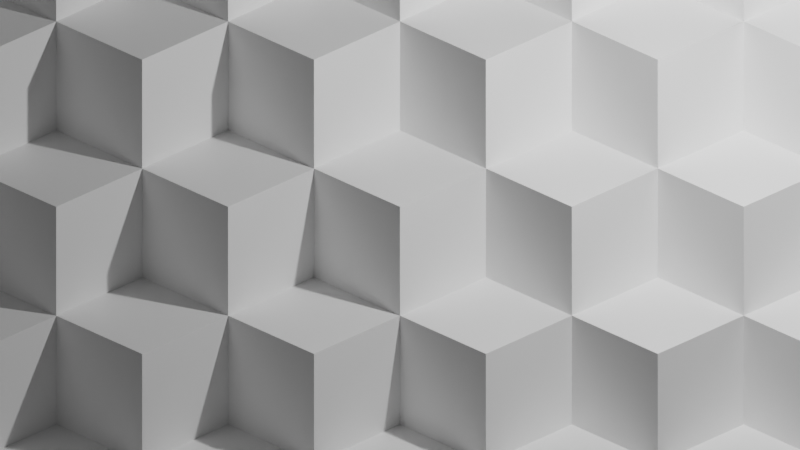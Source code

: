 # Source: cubes_simple.blend  (saved by Blender 3.5.10; exported with 4.5.12 LTS)
import bpy
from mathutils import Matrix  # noqa: F401  (used for matrix-valued properties, if any)

bpy.ops.wm.read_factory_settings(use_empty=True)
scene = bpy.context.scene
scene.name = 'Scene'

# ---- collections
col_collection = bpy.data.collections.new('Collection'); scene.collection.children.link(col_collection)

# ---- materials (node trees are filled in below, after node groups)
mat_material = bpy.data.materials.new('Material')
mat_material.alpha_threshold = 0.0
mat_material.roughness = 0.5
mat_material.line_color = (0.0, 0.0, 0.0, 1.0)

# ---- node groups
ng_nodegroup = bpy.data.node_groups.new('NodeGroup', 'ShaderNodeTree')
_s = ng_nodegroup.interface.new_socket(name='Result', in_out='OUTPUT', socket_type='NodeSocketColor')
_s.default_value = (0.0, 0.0, 0.0, 0.0)
_N = ng_nodegroup.nodes; _L = ng_nodegroup.links
n0 = _N.new('NodeGroupInput'); n0.name = 'Group Input'; n0.location = (-377, -12)
n1 = _N.new('ShaderNodeTexNoise'); n1.name = 'Noise Texture'; n1.location = (-177, -53)
n2 = _N.new('ShaderNodeHueSaturation'); n2.name = 'Hue Saturation Value'; n2.location = (-13, 29)
n2.inputs[1].default_value = 0.0
n3 = _N.new('ShaderNodeMix'); n3.name = 'Mix'; n3.location = (158, 17)
n3.data_type = 'RGBA'
n3.inputs[7].default_value = (1.0, 1.0, 1.0, 1.0)
n4 = _N.new('NodeGroupOutput'); n4.name = 'Group Output'; n4.location = (348, -12)
_L.new(n1.outputs[1], n2.inputs[4])
_L.new(n2.outputs[0], n3.inputs[6])
_L.new(n3.outputs[2], n4.inputs[0])
n4.is_active_output = True
ng_geometry_nodes_001 = bpy.data.node_groups.new('Geometry Nodes.001', 'GeometryNodeTree')
_s = ng_geometry_nodes_001.interface.new_socket(name='Geometry', in_out='OUTPUT', socket_type='NodeSocketGeometry')
_s = ng_geometry_nodes_001.interface.new_socket(name='Geometry', in_out='INPUT', socket_type='NodeSocketGeometry')
ng_geometry_nodes_001.is_modifier = True
# nodes of 'Geometry Nodes.001' reference scene objects; filled in after objects exist

# ---- material node trees
mat_material.use_nodes = True; mat_material.node_tree.nodes.clear()
_N = mat_material.node_tree.nodes; _L = mat_material.node_tree.links
n0 = _N.new('ShaderNodeOutputMaterial'); n0.name = 'Material Output'; n0.location = (300, 300)
n1 = _N.new('ShaderNodeBsdfPrincipled'); n1.name = 'Principled BSDF'; n1.location = (10, 300)
n1.distribution = 'GGX'
n1.subsurface_method = 'RANDOM_WALK_SKIN'
n1.inputs[3].default_value = 1.45
n1.inputs[27].default_value = (0.0, 0.0, 0.0, 1.0)
n1.inputs[28].default_value = 1.0
n2 = _N.new('ShaderNodeRGB'); n2.name = 'RGB'; n2.location = (-241, 384)
n2.outputs[0].default_value = (1.0, 1.0, 1.0, 1.0)
n3 = _N.new('ShaderNodeGroup'); n3.name = 'Group'; n3.location = (-250, 195)
n3.label = 'Marble'
n3.node_tree = ng_nodegroup
_L.new(n1.outputs[0], n0.inputs[0])
_L.new(n2.outputs[0], n1.inputs[0])
n0.is_active_output = True

# ---- world
world_world = bpy.data.worlds.new('World'); scene.world = world_world
world_world.use_nodes = True; world_world.node_tree.nodes.clear()
_N = world_world.node_tree.nodes; _L = world_world.node_tree.links
n0 = _N.new('ShaderNodeOutputWorld'); n0.name = 'World Output'; n0.location = (300, 300)
n1 = _N.new('ShaderNodeBackground'); n1.name = 'Background'; n1.location = (10, 300)
n1.inputs[0].default_value = (0.05088, 0.05088, 0.05088, 1.0)
_L.new(n1.outputs[0], n0.inputs[0])
n0.is_active_output = True
world_world.color = (0.05088, 0.05088, 0.05088)
world_world.use_sun_shadow = False
world_world.sun_shadow_jitter_overblur = 0.0

# ---- cameras
cam_camera = bpy.data.cameras.new('Camera')
cam_camera.type = 'ORTHO'
cam_camera.clip_end = 100.0
cam_camera.ortho_scale = 7.314

# ---- lights
light_light = bpy.data.lights.new('Light', 'POINT')
light_light.transmission_factor = 0.0
light_light.energy = 1000.0
light_light.shadow_soft_size = 0.1
light_light.shadow_maximum_resolution = 0.006
light_light.use_absolute_resolution = True

# ---- meshes
me_cube = bpy.data.meshes.new('Cube')
me_cube.from_pydata([(1.0, 1.0, 1.0), (1.0, 1.0, -1.0), (1.0, -1.0, 1.0), (1.0, -1.0, -1.0), (-1.0, 1.0, 1.0), (-1.0, 1.0, -1.0), (-1.0, -1.0, 1.0), (-1.0, -1.0, -1.0)], [], [(0, 4, 6, 2), (3, 2, 6, 7), (7, 6, 4, 5), (5, 1, 3, 7), (1, 0, 2, 3), (5, 4, 0, 1)])
_uv = me_cube.uv_layers.new(name='UVMap')
_uv.uv.foreach_set('vector', [0.625, 0.5, 0.875, 0.5, 0.875, 0.75, 0.625, 0.75, 0.375, 0.75, 0.625, 0.75, 0.625, 1.0, 0.375, 1.0, 0.375, 0.0, 0.625, 0.0, 0.625, 0.25, 0.375, 0.25, 0.125, 0.5, 0.375, 0.5, 0.375, 0.75, 0.125, 0.75, 0.375, 0.5, 0.625, 0.5, 0.625, 0.75, 0.375, 0.75, 0.375, 0.25, 0.625, 0.25, 0.625, 0.5, 0.375, 0.5])
me_cube.materials.append(mat_material)
me_cube.use_mirror_vertex_groups = False
me_cube.update()
me_plane = bpy.data.meshes.new('Plane')
me_plane.from_pydata([(-1.0, -1.0, 0.0), (1.0, -1.0, 0.0), (-1.0, 1.0, 0.0), (1.0, 1.0, 0.0)], [], [(0, 1, 3, 2)])
_uv = me_plane.uv_layers.new(name='UVMap')
_uv.uv.foreach_set('vector', [0.0, 0.0, 1.0, 0.0, 1.0, 1.0, 0.0, 1.0])
me_plane.update()

# ---- objects
ob_cube = bpy.data.objects.new('Cube', me_cube)
ob_light = bpy.data.objects.new('Light', light_light)
ob_camera = bpy.data.objects.new('Camera', cam_camera)
ob_plane = bpy.data.objects.new('Plane', me_plane)
_N = ng_geometry_nodes_001.nodes; _L = ng_geometry_nodes_001.links
n0 = _N.new('ShaderNodeCombineXYZ'); n0.name = 'Combine XYZ'; n0.location = (-636, -133)
n1 = _N.new('ShaderNodeTexGradient'); n1.name = 'Gradient Texture'; n1.location = (-1237, -15)
n1.gradient_type = 'DIAGONAL'
n2 = _N.new('GeometryNodeSetPosition'); n2.name = 'Set Position'; n2.location = (-349, 73)
n3 = _N.new('GeometryNodeMeshGrid'); n3.name = 'Grid'; n3.location = (-547, 108)
n3.inputs[0].default_value = 10.0
n3.inputs[1].default_value = 10.0
n3.inputs[2].default_value = 10
n3.inputs[3].default_value = 10
n4 = _N.new('GeometryNodeObjectInfo'); n4.name = 'Object Info'; n4.location = (-335, -124)
n4.inputs[0].default_value = ob_cube
n5 = _N.new('ShaderNodeMapRange'); n5.name = 'Map Range'; n5.location = (-848, -54)
n5.width = 155
n5.clamp = False
n5.inputs[2].default_value = 5.0
n5.inputs[3].default_value = -5.0
n5.inputs[4].default_value = 5.0
n6 = _N.new('GeometryNodeInstanceOnPoints'); n6.name = 'Instance on Points'; n6.location = (-32, 22)
n6.inputs[6].default_value = (0.5555, 0.5555, 0.5555)
n7 = _N.new('NodeGroupOutput'); n7.name = 'Group Output'; n7.location = (319, -71)
n8 = _N.new('GeometryNodeRealizeInstances'); n8.name = 'Realize Instances'; n8.location = (158, -37)
_L.new(n2.outputs[0], n6.inputs[0])
_L.new(n4.outputs[4], n6.inputs[2])
_L.new(n3.outputs[0], n2.inputs[0])
_L.new(n0.outputs[0], n2.inputs[3])
_L.new(n5.outputs[0], n0.inputs[2])
_L.new(n1.outputs[1], n5.inputs[0])
_L.new(n6.outputs[0], n8.inputs[0])
_L.new(n8.outputs[0], n7.inputs[0])
n7.is_active_output = True

# ---- transforms, parenting, visibility, modifiers, constraints
ob_cube.location = (6.345, 6.59, 2.221)
ob_cube.lock_rotations_4d = False
ob_cube.empty_display_type = 'ARROWS'
ob_cube.lineart.crease_threshold = 0.0
ob_light.location = (4.076, 1.005, 5.904)
ob_light.rotation_euler = (0.6503, 0.05522, 1.866)
ob_light.lock_rotations_4d = False
ob_light.empty_display_type = 'ARROWS'
ob_light.color = (0.0, 0.0, 0.0, 0.0)
ob_light.lineart.crease_threshold = 0.0
ob_camera.location = (5.0, -5.0, 5.0)
ob_camera.rotation_euler = (1.109, 0.0, 0.7854)
ob_camera.lock_rotations_4d = False
ob_camera.empty_display_type = 'ARROWS'
ob_camera.color = (0.0, 0.0, 0.0, 0.0)
ob_camera.display_type = 'WIRE'
ob_camera.lineart.crease_threshold = 0.0
ob_plane.location = (0.0, 0.0, 5.0)
ob_plane.rotation_euler = (0.0, 0.0, 1.571)
_m = ob_plane.modifiers.new('GeometryNodes', 'NODES')
_m.node_group = ng_geometry_nodes_001

# ---- collection membership
col_collection.objects.link(ob_cube)
col_collection.objects.link(ob_light)
col_collection.objects.link(ob_camera)
col_collection.objects.link(ob_plane)

# ---- scene / render settings (as saved in the file)
scene.camera = ob_camera
scene.frame_start = 1; scene.frame_end = 250; scene.frame_set(1)
scene.render.engine = 'CYCLES'
scene.cycles.sampling_pattern = 'TABULATED_SOBOL'
scene.view_settings.view_transform = 'Filmic'
bpy.context.view_layer.update()
